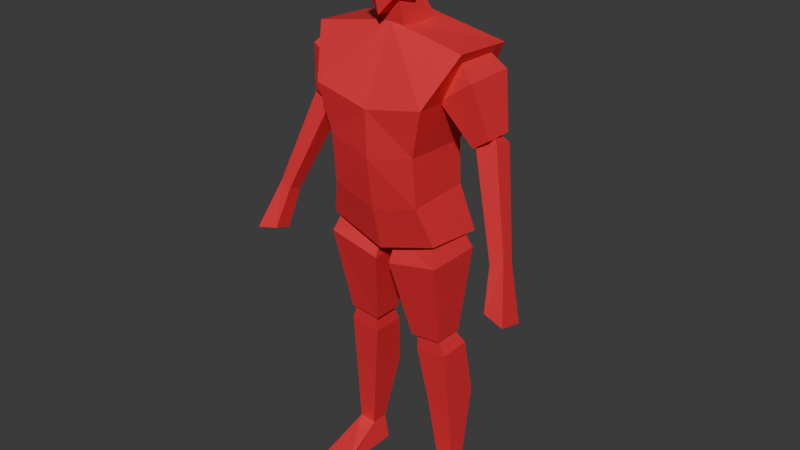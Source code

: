 # Source: BasicEnemy2.blend  (saved by Blender 5.0.119; exported with 4.5.12 LTS)
import bpy
from mathutils import Matrix  # noqa: F401  (used for matrix-valued properties, if any)

bpy.ops.wm.read_factory_settings(use_empty=True)
scene = bpy.context.scene
scene.name = 'Scene'

# ---- collections
col_collection = bpy.data.collections.new('Collection'); scene.collection.children.link(col_collection)

# ---- materials (node trees are filled in below, after node groups)
mat_material_001 = bpy.data.materials.new('Material.001')

# ---- material node trees
mat_material_001.use_nodes = True; mat_material_001.node_tree.nodes.clear()
_N = mat_material_001.node_tree.nodes; _L = mat_material_001.node_tree.links
n0 = _N.new('ShaderNodeBsdfPrincipled'); n0.name = 'Principled BSDF'; n0.location = (-200, 100)
n0.inputs[0].default_value = (0.8, 0.0275, 0.03974, 1.0)
n1 = _N.new('ShaderNodeOutputMaterial'); n1.name = 'Material Output'; n1.location = (200, 100)
_L.new(n0.outputs[0], n1.inputs[0])
n1.is_active_output = True

# ---- world
world_world = bpy.data.worlds.new('World'); scene.world = world_world
world_world.use_nodes = True; world_world.node_tree.nodes.clear()
_N = world_world.node_tree.nodes; _L = world_world.node_tree.links
n0 = _N.new('ShaderNodeOutputWorld'); n0.name = 'World Output'; n0.location = (200, 100)
n1 = _N.new('ShaderNodeBackground'); n1.name = 'Background'; n1.location = (-200, 100)
n1.inputs[0].default_value = (0.05088, 0.05088, 0.05088, 1.0)
_L.new(n1.outputs[0], n0.inputs[0])
n0.is_active_output = True
world_world.color = (0.05088, 0.05088, 0.05088)
world_world.sun_shadow_jitter_overblur = 0.0

# ---- meshes
me_cube_001 = bpy.data.meshes.new('Cube.001')
me_cube_001.from_pydata([(0.1989, -0.09253, 0.9806), (0.264, -0.06287, 1.591), (0.1989, 0.1176, 0.9583), (0.264, 0.1438, 1.578), (0.0, 0.1163, 0.9216), (0.0, 0.1176, 1.638), (0.0, -0.1059, 0.9203), (0.0, -0.05472, 1.639), (0.1963, 0.1491, 1.422), (0.157, 0.08485, 1.268), (0.1583, 0.09009, 1.12), (0.1963, -0.1582, 1.436), (0.157, -0.1425, 1.277), (0.1583, -0.128, 1.109), (0.0, -0.1687, 1.398), (0.0, -0.1655, 1.243), (0.0, -0.1386, 1.065), (0.0, 0.1491, 1.39), (0.0, 0.1156, 1.218), (0.0, 0.09134, 1.079), (0.1902, -0.06276, 1.437), (0.1541, -0.03254, 1.535), (0.1902, 0.1138, 1.437), (0.1541, 0.08359, 1.535), (0.2959, -0.06276, 1.513), (0.2322, -0.03254, 1.578), (0.2959, 0.1138, 1.513), (0.2322, 0.08359, 1.578), (0.2808, -0.02124, 1.303), (0.2808, 0.07228, 1.303), (0.3378, -0.02124, 1.341), (0.3378, 0.07228, 1.341), (0.2878, -0.01353, 1.299), (0.2788, 0.02274, 1.346), (0.2878, 0.05347, 1.279), (0.2788, 0.05329, 1.337), (0.3495, -0.002532, 1.335), (0.299, 0.0258, 1.356), (0.3495, 0.06446, 1.315), (0.299, 0.05636, 1.347), (0.4048, -0.09145, 0.9968), (0.403, -0.04648, 0.9833), (0.4497, -0.08588, 1.009), (0.4479, -0.04091, 0.9958), (0.0263, -0.09707, 0.8702), (0.02973, -0.06385, 0.9487), (0.0263, 0.09707, 0.8702), (0.02973, 0.06385, 0.9487), (0.2082, -0.09707, 0.9095), (0.1717, -0.06385, 1.008), (0.2082, 0.09707, 0.9095), (0.1717, 0.06385, 1.008), (0.07381, -0.03727, 0.5972), (0.07381, 0.06557, 0.5972), (0.1837, -0.03727, 0.6095), (0.1837, 0.06557, 0.6095), (0.08663, -0.02411, 0.5357), (0.09009, -0.02814, 0.6228), (0.08663, 0.09015, 0.5357), (0.09009, 0.04701, 0.6228), (0.1949, -0.02411, 0.552), (0.1649, -0.02814, 0.63), (0.1949, 0.09015, 0.552), (0.1649, 0.04701, 0.63), (0.1444, 0.01848, 0.1041), (0.1444, 0.079, 0.1041), (0.2046, 0.01848, 0.1098), (0.2046, 0.079, 0.1098), (0.4241, -0.08568, 0.8461), (0.4264, -0.1414, 0.8628), (0.4969, -0.0619, 0.82), (0.5006, -0.154, 0.8475), (0.1998, 0.1273, 0.3518), (0.1155, 0.1273, 0.3408), (0.1155, -0.002813, 0.3444), (0.1998, -0.002813, 0.3555), (0.1283, 0.079, 0.01539), (0.1283, 0.01848, 0.01539), (0.2338, 0.079, 0.02113), (0.2338, 0.01848, 0.02113), (0.1199, -0.1438, 0.03992), (0.2338, -0.1438, 0.02113), (0.1283, -0.1438, 0.01539), (0.0, -0.01444, 1.66), (0.0, -0.008327, 1.907), (0.07573, -0.00627, 1.876), (0.06158, -0.01723, 1.701), (0.04413, -0.0951, 1.713), (0.05442, -0.08492, 1.836), (0.06158, 0.001095, 1.731), (0.06555, 0.04608, 1.858), (0.0, 0.003882, 1.69), (0.0, 0.05106, 1.894), (0.0, -0.106, 1.663), (0.0, -0.1025, 1.867), (0.08138, -0.0002635, 1.787), (0.06016, 0.05158, 1.784), (0.05853, -0.1049, 1.785), (0.0, -0.1325, 1.771), (0.0, 0.07985, 1.769), (0.05711, -0.04955, 1.59), (0.04434, -0.0681, 1.709), (0.05711, 0.09499, 1.609), (0.04434, 0.00794, 1.759), (0.0, 0.09499, 1.609), (0.0, 0.00794, 1.759), (0.0, -0.04955, 1.59), (0.0, -0.0681, 1.709)], [], [(17, 5, 3, 8), (8, 3, 1, 11), (4, 2, 0, 6), (3, 5, 7, 1), (11, 1, 7, 14), (0, 13, 16, 6), (13, 12, 15, 16), (12, 11, 14, 15), (2, 10, 13, 0), (10, 9, 12, 13), (9, 8, 11, 12), (4, 19, 10, 2), (19, 18, 9, 10), (18, 17, 8, 9), (20, 21, 23, 22), (22, 23, 27, 26), (26, 27, 25, 24), (24, 25, 21, 20), (22, 26, 31, 29), (27, 23, 21, 25), (29, 31, 30, 28), (20, 22, 29, 28), (26, 24, 30, 31), (24, 20, 28, 30), (32, 33, 35, 34), (34, 35, 39, 38), (38, 39, 37, 36), (36, 37, 33, 32), (34, 38, 43, 41), (39, 35, 33, 37), (41, 43, 70, 68), (32, 34, 41, 40), (38, 36, 42, 43), (36, 32, 40, 42), (44, 45, 47, 46), (46, 47, 51, 50), (50, 51, 49, 48), (48, 49, 45, 44), (46, 50, 55, 53), (51, 47, 45, 49), (53, 55, 54, 52), (44, 46, 53, 52), (50, 48, 54, 55), (48, 44, 52, 54), (56, 57, 59, 58), (58, 59, 63, 62), (62, 63, 61, 60), (60, 61, 57, 56), (73, 72, 67, 65), (63, 59, 57, 61), (67, 66, 79, 78), (74, 73, 65, 64), (72, 75, 66, 67), (75, 74, 64, 66), (68, 70, 71, 69), (43, 42, 71, 70), (40, 41, 68, 69), (42, 40, 69, 71), (60, 56, 74, 75), (62, 60, 75, 72), (56, 58, 73, 74), (58, 62, 72, 73), (76, 78, 79, 77), (64, 65, 76, 77), (79, 66, 81), (65, 67, 78, 76), (81, 80, 82), (64, 77, 82, 80), (77, 79, 81, 82), (66, 64, 80, 81), (87, 97, 98, 93), (99, 92, 90, 96), (95, 85, 88, 97), (96, 90, 85, 95), (83, 86, 87, 93), (91, 89, 86, 83), (85, 84, 94, 88), (89, 96, 95, 86), (97, 88, 94, 98), (90, 92, 84, 85), (86, 95, 97, 87), (91, 99, 96, 89), (104, 105, 103, 102), (102, 103, 101, 100), (104, 102, 100, 106), (103, 105, 107, 101), (100, 101, 107, 106)])
_uv = me_cube_001.uv_layers.new(name='UVMap')
_uv.uv.foreach_set('vector', [0.5625, 0.375, 0.625, 0.375, 0.625, 0.5, 0.5625, 0.5, 0.5625, 0.5, 0.625, 0.5, 0.625, 0.75, 0.5625, 0.75, 0.25, 0.5, 0.375, 0.5, 0.375, 0.75, 0.25, 0.75, 0.625, 0.5, 0.75, 0.5, 0.75, 0.75, 0.625, 0.75, 0.5625, 0.75, 0.625, 0.75, 0.625, 0.875, 0.5625, 0.875, 0.375, 0.75, 0.4375, 0.75, 0.4375, 0.875, 0.375, 0.875, 0.4375, 0.75, 0.5, 0.75, 0.5, 0.875, 0.4375, 0.875, 0.5, 0.75, 0.5625, 0.75, 0.5625, 0.875, 0.5, 0.875, 0.375, 0.5, 0.4375, 0.5, 0.4375, 0.75, 0.375, 0.75, 0.4375, 0.5, 0.5, 0.5, 0.5, 0.75, 0.4375, 0.75, 0.5, 0.5, 0.5625, 0.5, 0.5625, 0.75, 0.5, 0.75, 0.375, 0.375, 0.4375, 0.375, 0.4375, 0.5, 0.375, 0.5, 0.4375, 0.375, 0.5, 0.375, 0.5, 0.5, 0.4375, 0.5, 0.5, 0.375, 0.5625, 0.375, 0.5625, 0.5, 0.5, 0.5, 0.375, 0.0, 0.625, 0.0, 0.625, 0.25, 0.375, 0.25, 0.375, 0.25, 0.625, 0.25, 0.625, 0.5, 0.375, 0.5, 0.375, 0.5, 0.625, 0.5, 0.625, 0.75, 0.375, 0.75, 0.375, 0.75, 0.625, 0.75, 0.625, 1.0, 0.375, 1.0, 0.375, 0.25, 0.375, 0.5, 0.375, 0.5, 0.375, 0.25, 0.625, 0.5, 0.875, 0.5, 0.875, 0.75, 0.625, 0.75, 0.125, 0.5, 0.375, 0.5, 0.375, 0.75, 0.125, 0.75, 0.375, 0.0, 0.375, 0.25, 0.375, 0.25, 0.375, 0.0, 0.375, 0.5, 0.375, 0.75, 0.375, 0.75, 0.375, 0.5, 0.375, 0.75, 0.375, 1.0, 0.375, 1.0, 0.375, 0.75, 0.375, 0.0, 0.625, 0.0, 0.625, 0.25, 0.375, 0.25, 0.375, 0.25, 0.625, 0.25, 0.625, 0.5, 0.375, 0.5, 0.375, 0.5, 0.625, 0.5, 0.625, 0.75, 0.375, 0.75, 0.375, 0.75, 0.625, 0.75, 0.625, 1.0, 0.375, 1.0, 0.375, 0.25, 0.375, 0.5, 0.375, 0.5, 0.375, 0.25, 0.625, 0.5, 0.875, 0.5, 0.875, 0.75, 0.625, 0.75, 0.375, 0.25, 0.375, 0.5, 0.375, 0.5, 0.375, 0.25, 0.375, 0.0, 0.375, 0.25, 0.375, 0.25, 0.375, 0.0, 0.375, 0.5, 0.375, 0.75, 0.375, 0.75, 0.375, 0.5, 0.375, 0.75, 0.375, 1.0, 0.375, 1.0, 0.375, 0.75, 0.375, 0.0, 0.625, 0.0, 0.625, 0.25, 0.375, 0.25, 0.375, 0.25, 0.625, 0.25, 0.625, 0.5, 0.375, 0.5, 0.375, 0.5, 0.625, 0.5, 0.625, 0.75, 0.375, 0.75, 0.375, 0.75, 0.625, 0.75, 0.625, 1.0, 0.375, 1.0, 0.375, 0.25, 0.375, 0.5, 0.375, 0.5, 0.375, 0.25, 0.625, 0.5, 0.875, 0.5, 0.875, 0.75, 0.625, 0.75, 0.125, 0.5, 0.375, 0.5, 0.375, 0.75, 0.125, 0.75, 0.375, 0.0, 0.375, 0.25, 0.375, 0.25, 0.375, 0.0, 0.375, 0.5, 0.375, 0.75, 0.375, 0.75, 0.375, 0.5, 0.375, 0.75, 0.375, 1.0, 0.375, 1.0, 0.375, 0.75, 0.375, 0.0, 0.625, 0.0, 0.625, 0.25, 0.375, 0.25, 0.375, 0.25, 0.625, 0.25, 0.625, 0.5, 0.375, 0.5, 0.375, 0.5, 0.625, 0.5, 0.625, 0.75, 0.375, 0.75, 0.375, 0.75, 0.625, 0.75, 0.625, 1.0, 0.375, 1.0, 0.375, 0.25, 0.375, 0.5, 0.375, 0.5, 0.375, 0.25, 0.625, 0.5, 0.875, 0.5, 0.875, 0.75, 0.625, 0.75, 0.375, 0.5, 0.375, 0.75, 0.375, 0.75, 0.375, 0.5, 0.375, 0.0, 0.375, 0.25, 0.375, 0.25, 0.375, 0.0, 0.375, 0.5, 0.375, 0.75, 0.375, 0.75, 0.375, 0.5, 0.375, 0.75, 0.375, 1.0, 0.375, 1.0, 0.375, 0.75, 0.125, 0.5, 0.375, 0.5, 0.375, 0.75, 0.125, 0.75, 0.375, 0.5, 0.375, 0.75, 0.375, 0.75, 0.375, 0.5, 0.375, 0.0, 0.375, 0.25, 0.375, 0.25, 0.375, 0.0, 0.375, 0.75, 0.375, 1.0, 0.375, 1.0, 0.375, 0.75, 0.375, 0.75, 0.375, 1.0, 0.375, 1.0, 0.375, 0.75, 0.375, 0.5, 0.375, 0.75, 0.375, 0.75, 0.375, 0.5, 0.375, 0.0, 0.375, 0.25, 0.375, 0.25, 0.375, 0.0, 0.375, 0.25, 0.375, 0.5, 0.375, 0.5, 0.375, 0.25, 0.125, 0.5, 0.375, 0.5, 0.375, 0.75, 0.125, 0.75, 0.375, 0.0, 0.375, 0.25, 0.375, 0.25, 0.375, 0.0, 0.375, 0.75, 0.375, 0.75, 0.375, 0.75, 0.375, 0.25, 0.375, 0.5, 0.375, 0.5, 0.375, 0.25, 0.375, 0.75, 0.375, 1.0, 0.375, 1.0, 0.375, 0.0, 0.375, 0.0, 0.375, 0.0, 0.375, 0.0, 0.125, 0.75, 0.375, 0.75, 0.375, 0.75, 0.125, 0.75, 0.375, 0.75, 0.375, 1.0, 0.375, 1.0, 0.375, 0.75, 0.375, 0.75, 0.5, 0.75, 0.5, 0.875, 0.375, 0.875, 0.5, 0.375, 0.625, 0.375, 0.625, 0.5, 0.5, 0.5, 0.5, 0.625, 0.625, 0.625, 0.625, 0.75, 0.5, 0.75, 0.5, 0.5, 0.625, 0.5, 0.625, 0.625, 0.5, 0.625, 0.25, 0.625, 0.375, 0.625, 0.375, 0.75, 0.25, 0.75, 0.25, 0.5, 0.375, 0.5, 0.375, 0.625, 0.25, 0.625, 0.625, 0.625, 0.75, 0.625, 0.75, 0.75, 0.625, 0.75, 0.375, 0.5, 0.5, 0.5, 0.5, 0.625, 0.375, 0.625, 0.5, 0.75, 0.625, 0.75, 0.625, 0.875, 0.5, 0.875, 0.625, 0.5, 0.75, 0.5, 0.75, 0.625, 0.625, 0.625, 0.375, 0.625, 0.5, 0.625, 0.5, 0.75, 0.375, 0.75, 0.375, 0.375, 0.5, 0.375, 0.5, 0.5, 0.375, 0.5, 0.375, 0.375, 0.625, 0.375, 0.625, 0.5, 0.375, 0.5, 0.375, 0.5, 0.625, 0.5, 0.625, 0.75, 0.375, 0.75, 0.25, 0.5, 0.375, 0.5, 0.375, 0.75, 0.25, 0.75, 0.625, 0.5, 0.75, 0.5, 0.75, 0.75, 0.625, 0.75, 0.375, 0.75, 0.625, 0.75, 0.625, 0.875, 0.375, 0.875])
me_cube_001.materials.append(mat_material_001)
me_cube_001.update()
arm_armature = bpy.data.armatures.new('Armature')  # bones are not reproduced

# ---- objects
ob_empty = bpy.data.objects.new('Empty', None)
ob_empty_001 = bpy.data.objects.new('Empty.001', None)
ob_cube = bpy.data.objects.new('Cube', me_cube_001)
ob_armature = bpy.data.objects.new('Armature', arm_armature)

# ---- transforms, parenting, visibility, modifiers, constraints
ob_empty.location = (0.9156, 2.324, 0.9804)
ob_empty.rotation_euler = (1.571, -0.0, 0.0)
ob_empty.scale = (0.581, 0.581, 0.581)
ob_empty.empty_display_type = 'IMAGE'
ob_empty.empty_display_size = 5.0
ob_empty_001.location = (-2.324, 0.1068, 0.9804)
ob_empty_001.rotation_euler = (1.571, -0.0, 1.571)
ob_empty_001.scale = (0.581, 0.581, 0.581)
ob_empty_001.empty_display_type = 'IMAGE'
ob_empty_001.empty_display_size = 5.0
ob_cube.parent = ob_armature
ob_cube.location = (0.0, 0.0, 0.0)
_vg = ob_cube.vertex_groups.new(name='Body')
_vg.add([0, 1, 2, 3, 4, 5, 6, 7, 8, 9, 10, 11, 12, 13, 14, 15, 16, 17, 18, 19], 1.0, 'REPLACE')
_vg = ob_cube.vertex_groups.new(name='Head')
_vg.add([83, 84, 85, 86, 87, 88, 89, 90, 91, 92, 93, 94, 95, 96, 97, 98, 99, 100, 101, 102, 103, 104, 105, 106, 107], 1.0, 'REPLACE')
_vg = ob_cube.vertex_groups.new(name='UpperArm.l')
_vg.add([20, 21, 22, 23, 24, 25, 26, 27, 28, 29, 30, 31], 1.0, 'REPLACE')
_vg = ob_cube.vertex_groups.new(name='LowerArm.l')
_vg.add([32, 33, 34, 35, 36, 37, 38, 39, 40, 41, 42, 43, 68, 69, 70, 71], 1.0, 'REPLACE')
_vg = ob_cube.vertex_groups.new(name='UpperLeg.l')
_vg.add([44, 45, 46, 47, 48, 49, 50, 51, 52, 53, 54, 55], 1.0, 'REPLACE')
_vg = ob_cube.vertex_groups.new(name='LowerLeg.l')
_vg.add([56, 57, 58, 59, 60, 61, 62, 63, 64, 65, 66, 67, 72, 73, 74, 75], 1.0, 'REPLACE')
_vg = ob_cube.vertex_groups.new(name='Foot.l')
_vg.add([76, 77, 78, 79, 80, 81, 82], 1.0, 'REPLACE')
_vg = ob_cube.vertex_groups.new(name='UpperArm.r')
_vg = ob_cube.vertex_groups.new(name='LowerArm.r')
_vg = ob_cube.vertex_groups.new(name='UpperLeg.r')
_vg = ob_cube.vertex_groups.new(name='LowerLeg.r')
_vg = ob_cube.vertex_groups.new(name='Foot.r')
_m = ob_cube.modifiers.new('Mirror', 'MIRROR')
_m.use_clip = True
_m = ob_cube.modifiers.new('Armature', 'ARMATURE')
_m.object = ob_armature
ob_armature.location = (0.0, 0.0, 0.0)
ob_armature.show_in_front = True

# ---- collection membership
col_collection.objects.link(ob_empty)
col_collection.objects.link(ob_empty_001)
col_collection.objects.link(ob_cube)
col_collection.objects.link(ob_armature)

# ---- scene / render settings (as saved in the file)
scene.frame_start = 1; scene.frame_end = 38; scene.frame_set(0)
scene.render.engine = 'BLENDER_EEVEE_NEXT'
scene.render.bake_bias = 0.0
scene.render.bake_samples = 0
scene.cycles.sampling_pattern = 'TABULATED_SOBOL'
scene.eevee.use_volume_custom_range = False
bpy.context.view_layer.update()

# ---- added for rendering (the .blend has no active camera and no usable light): camera, sun
cam_auto = bpy.data.cameras.new('AutoCamera')
cam_auto.lens = 50.0
cam_auto.sensor_width = 36.0
cam_auto.clip_end = 1000.0
ob_auto_camera = bpy.data.objects.new('AutoCamera', cam_auto)
scene.collection.objects.link(ob_auto_camera)
ob_auto_camera.location = (2.00169, -2.41186, 2.5624)
ob_auto_camera.rotation_euler = (1.09748, -7.21219e-08, 0.694738)
scene.camera = ob_auto_camera
light_auto_sun = bpy.data.lights.new('AutoSun', 'SUN')
light_auto_sun.energy = 3.0
light_auto_sun.angle = 0.0523599
ob_auto_sun = bpy.data.objects.new('AutoSun', light_auto_sun)
scene.collection.objects.link(ob_auto_sun)
ob_auto_sun.rotation_euler = (0.872665, 0.174533, 0.523599)
bpy.context.view_layer.update()
